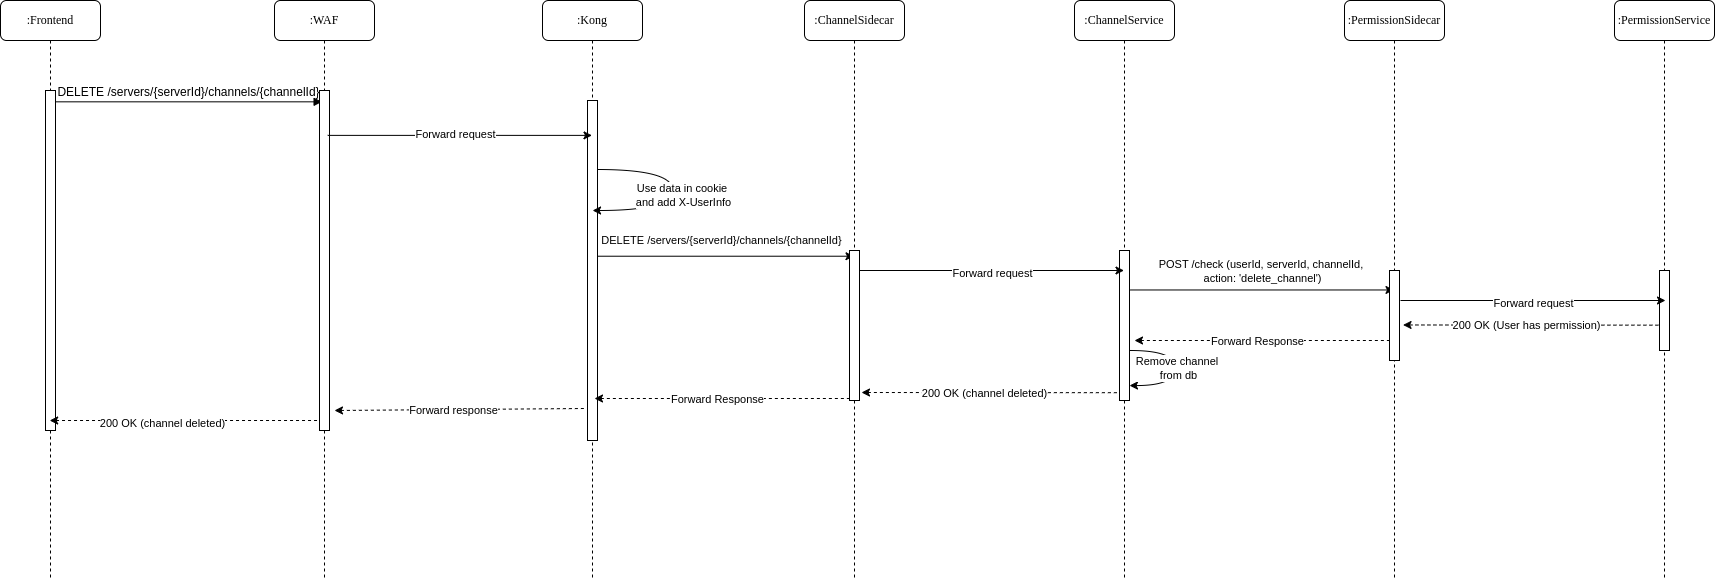

The diagram above was exported from draw.io. Its source (the exported page's mxGraphModel, read from the mxfile embedded in the PNG):
<mxGraphModel dx="2481" dy="868" grid="1" gridSize="10" guides="1" tooltips="1" connect="1" arrows="1" fold="1" page="1" pageScale="1" pageWidth="1100" pageHeight="850" background="none" math="0" shadow="0">
  <root>
    <mxCell id="0" />
    <mxCell id="1" parent="0" />
    <mxCell id="7baba1c4bc27f4b0-2" value=":Kong" style="shape=umlLifeline;perimeter=lifelinePerimeter;whiteSpace=wrap;html=1;container=1;collapsible=0;recursiveResize=0;outlineConnect=0;rounded=1;shadow=0;comic=0;labelBackgroundColor=none;strokeWidth=1;fontFamily=Verdana;fontSize=12;align=center;" parent="1" vertex="1">
      <mxGeometry x="508" y="80" width="100" height="580" as="geometry" />
    </mxCell>
    <mxCell id="7baba1c4bc27f4b0-10" value="" style="html=1;points=[];perimeter=orthogonalPerimeter;rounded=0;shadow=0;comic=0;labelBackgroundColor=none;strokeWidth=1;fontFamily=Verdana;fontSize=12;align=center;" parent="7baba1c4bc27f4b0-2" vertex="1">
      <mxGeometry x="45" y="100" width="10" height="340" as="geometry" />
    </mxCell>
    <mxCell id="Y6RR_-anOGQ3GIY04nwQ-1" value="" style="edgeStyle=orthogonalEdgeStyle;orthogonalLoop=1;jettySize=auto;html=1;rounded=0;curved=1;" edge="1" parent="7baba1c4bc27f4b0-2">
      <mxGeometry width="80" relative="1" as="geometry">
        <mxPoint x="55" y="169" as="sourcePoint" />
        <mxPoint x="50" y="210" as="targetPoint" />
        <Array as="points">
          <mxPoint x="130" y="169" />
          <mxPoint x="130" y="210" />
          <mxPoint x="50" y="210" />
        </Array>
      </mxGeometry>
    </mxCell>
    <mxCell id="Y6RR_-anOGQ3GIY04nwQ-2" value="Use data in cookie&amp;nbsp;&lt;div&gt;and add X-UserInfo&lt;/div&gt;" style="edgeLabel;html=1;align=center;verticalAlign=middle;resizable=0;points=[];" vertex="1" connectable="0" parent="Y6RR_-anOGQ3GIY04nwQ-1">
      <mxGeometry x="0.0146" relative="1" as="geometry">
        <mxPoint x="10" as="offset" />
      </mxGeometry>
    </mxCell>
    <mxCell id="Y6RR_-anOGQ3GIY04nwQ-34" value="" style="edgeStyle=none;orthogonalLoop=1;jettySize=auto;html=1;rounded=0;endArrow=none;startFill=1;startArrow=classic;dashed=1;entryX=0.146;entryY=0.988;entryDx=0;entryDy=0;entryPerimeter=0;" edge="1" parent="7baba1c4bc27f4b0-2">
      <mxGeometry width="80" relative="1" as="geometry">
        <mxPoint x="52" y="398" as="sourcePoint" />
        <mxPoint x="309" y="398" as="targetPoint" />
        <Array as="points" />
      </mxGeometry>
    </mxCell>
    <mxCell id="Y6RR_-anOGQ3GIY04nwQ-35" value="Forward Response" style="edgeLabel;html=1;align=center;verticalAlign=middle;resizable=0;points=[];" connectable="0" vertex="1" parent="Y6RR_-anOGQ3GIY04nwQ-34">
      <mxGeometry x="-0.0463" relative="1" as="geometry">
        <mxPoint as="offset" />
      </mxGeometry>
    </mxCell>
    <mxCell id="7baba1c4bc27f4b0-3" value=":PermissionService" style="shape=umlLifeline;perimeter=lifelinePerimeter;whiteSpace=wrap;html=1;container=1;collapsible=0;recursiveResize=0;outlineConnect=0;rounded=1;shadow=0;comic=0;labelBackgroundColor=none;strokeWidth=1;fontFamily=Verdana;fontSize=12;align=center;" parent="1" vertex="1">
      <mxGeometry x="1580" y="80" width="100" height="580" as="geometry" />
    </mxCell>
    <mxCell id="Y6RR_-anOGQ3GIY04nwQ-6" value="" style="html=1;points=[];perimeter=orthogonalPerimeter;rounded=0;shadow=0;comic=0;labelBackgroundColor=none;strokeWidth=1;fontFamily=Verdana;fontSize=12;align=center;" vertex="1" parent="7baba1c4bc27f4b0-3">
      <mxGeometry x="45" y="270" width="10" height="80" as="geometry" />
    </mxCell>
    <mxCell id="Y6RR_-anOGQ3GIY04nwQ-38" value="" style="edgeStyle=none;orthogonalLoop=1;jettySize=auto;html=1;rounded=0;endArrow=none;startFill=1;startArrow=classic;dashed=1;entryX=0.146;entryY=0.988;entryDx=0;entryDy=0;entryPerimeter=0;" edge="1" parent="7baba1c4bc27f4b0-3">
      <mxGeometry width="80" relative="1" as="geometry">
        <mxPoint x="-211.46000000000004" y="324.47" as="sourcePoint" />
        <mxPoint x="45" y="324.6700000000001" as="targetPoint" />
        <Array as="points" />
      </mxGeometry>
    </mxCell>
    <mxCell id="Y6RR_-anOGQ3GIY04nwQ-39" value="200 OK (User has permission)" style="edgeLabel;html=1;align=center;verticalAlign=middle;resizable=0;points=[];" connectable="0" vertex="1" parent="Y6RR_-anOGQ3GIY04nwQ-38">
      <mxGeometry x="-0.0463" relative="1" as="geometry">
        <mxPoint as="offset" />
      </mxGeometry>
    </mxCell>
    <mxCell id="7baba1c4bc27f4b0-5" value=":ChannelService" style="shape=umlLifeline;perimeter=lifelinePerimeter;whiteSpace=wrap;html=1;container=1;collapsible=0;recursiveResize=0;outlineConnect=0;rounded=1;shadow=0;comic=0;labelBackgroundColor=none;strokeWidth=1;fontFamily=Verdana;fontSize=12;align=center;" parent="1" vertex="1">
      <mxGeometry x="1040" y="80" width="100" height="580" as="geometry" />
    </mxCell>
    <mxCell id="viwqwEnNRNON0Ubnf2Oj-19" value="" style="html=1;points=[];perimeter=orthogonalPerimeter;rounded=0;shadow=0;comic=0;labelBackgroundColor=none;strokeWidth=1;fontFamily=Verdana;fontSize=12;align=center;" parent="7baba1c4bc27f4b0-5" vertex="1">
      <mxGeometry x="45" y="250" width="10" height="150" as="geometry" />
    </mxCell>
    <mxCell id="viwqwEnNRNON0Ubnf2Oj-22" value="" style="edgeStyle=orthogonalEdgeStyle;orthogonalLoop=1;jettySize=auto;html=1;rounded=0;curved=1;" parent="7baba1c4bc27f4b0-5" edge="1">
      <mxGeometry width="80" relative="1" as="geometry">
        <mxPoint x="56" y="350" as="sourcePoint" />
        <mxPoint x="55" y="385" as="targetPoint" />
        <Array as="points">
          <mxPoint x="101" y="350" />
          <mxPoint x="101" y="385" />
          <mxPoint x="55" y="385" />
        </Array>
      </mxGeometry>
    </mxCell>
    <mxCell id="viwqwEnNRNON0Ubnf2Oj-23" value="Remove channel&amp;nbsp;&lt;div&gt;from db&lt;/div&gt;" style="edgeLabel;html=1;align=center;verticalAlign=middle;resizable=0;points=[];" parent="viwqwEnNRNON0Ubnf2Oj-22" connectable="0" vertex="1">
      <mxGeometry x="-0.0097" y="2" relative="1" as="geometry">
        <mxPoint as="offset" />
      </mxGeometry>
    </mxCell>
    <mxCell id="Y6RR_-anOGQ3GIY04nwQ-7" value="" style="edgeStyle=none;orthogonalLoop=1;jettySize=auto;html=1;rounded=0;" edge="1" parent="7baba1c4bc27f4b0-5" target="Y6RR_-anOGQ3GIY04nwQ-32">
      <mxGeometry width="80" relative="1" as="geometry">
        <mxPoint x="56" y="289.47" as="sourcePoint" />
        <mxPoint x="136" y="289.47" as="targetPoint" />
        <Array as="points" />
      </mxGeometry>
    </mxCell>
    <mxCell id="Y6RR_-anOGQ3GIY04nwQ-8" value="POST /check (userId, serverId, channelId,&amp;nbsp;&lt;div&gt;action: 'delete_channel')&lt;/div&gt;" style="edgeLabel;html=1;align=center;verticalAlign=middle;resizable=0;points=[];" vertex="1" connectable="0" parent="Y6RR_-anOGQ3GIY04nwQ-7">
      <mxGeometry x="0.0995" relative="1" as="geometry">
        <mxPoint x="-14" y="-19" as="offset" />
      </mxGeometry>
    </mxCell>
    <mxCell id="7baba1c4bc27f4b0-8" value=":Frontend" style="shape=umlLifeline;perimeter=lifelinePerimeter;whiteSpace=wrap;html=1;container=1;collapsible=0;recursiveResize=0;outlineConnect=0;rounded=1;shadow=0;comic=0;labelBackgroundColor=none;strokeWidth=1;fontFamily=Verdana;fontSize=12;align=center;" parent="1" vertex="1">
      <mxGeometry x="-34" y="80" width="100" height="580" as="geometry" />
    </mxCell>
    <mxCell id="7baba1c4bc27f4b0-9" value="" style="html=1;points=[];perimeter=orthogonalPerimeter;rounded=0;shadow=0;comic=0;labelBackgroundColor=none;strokeWidth=1;fontFamily=Verdana;fontSize=12;align=center;" parent="7baba1c4bc27f4b0-8" vertex="1">
      <mxGeometry x="45" y="90" width="10" height="340" as="geometry" />
    </mxCell>
    <mxCell id="7baba1c4bc27f4b0-11" value="&lt;font face=&quot;Helvetica&quot;&gt;DELETE /servers/{serverId}/channels/{channelId}&lt;/font&gt;" style="html=1;verticalAlign=bottom;endArrow=block;labelBackgroundColor=none;fontFamily=Verdana;fontSize=12;edgeStyle=elbowEdgeStyle;elbow=vertical;entryX=0.26;entryY=0.032;entryDx=0;entryDy=0;entryPerimeter=0;" parent="1" source="7baba1c4bc27f4b0-9" target="Y6RR_-anOGQ3GIY04nwQ-14" edge="1">
      <mxGeometry relative="1" as="geometry">
        <mxPoint x="220" y="190" as="sourcePoint" />
        <mxPoint x="250" y="180" as="targetPoint" />
      </mxGeometry>
    </mxCell>
    <mxCell id="viwqwEnNRNON0Ubnf2Oj-24" value="" style="edgeStyle=none;orthogonalLoop=1;jettySize=auto;html=1;rounded=0;endArrow=none;startFill=1;startArrow=classic;dashed=1;entryX=0.146;entryY=0.988;entryDx=0;entryDy=0;entryPerimeter=0;" parent="1" edge="1">
      <mxGeometry width="80" relative="1" as="geometry">
        <mxPoint x="827" y="472" as="sourcePoint" />
        <mxPoint x="1083.46" y="472.20000000000005" as="targetPoint" />
        <Array as="points" />
      </mxGeometry>
    </mxCell>
    <mxCell id="viwqwEnNRNON0Ubnf2Oj-25" value="200 OK (channel deleted)" style="edgeLabel;html=1;align=center;verticalAlign=middle;resizable=0;points=[];" parent="viwqwEnNRNON0Ubnf2Oj-24" connectable="0" vertex="1">
      <mxGeometry x="-0.0463" relative="1" as="geometry">
        <mxPoint as="offset" />
      </mxGeometry>
    </mxCell>
    <mxCell id="viwqwEnNRNON0Ubnf2Oj-28" value="" style="edgeStyle=none;orthogonalLoop=1;jettySize=auto;html=1;rounded=0;endArrow=none;startFill=1;startArrow=classic;dashed=1;" parent="1" source="7baba1c4bc27f4b0-8" edge="1">
      <mxGeometry width="80" relative="1" as="geometry">
        <mxPoint x="152" y="500" as="sourcePoint" />
        <mxPoint x="290" y="500" as="targetPoint" />
        <Array as="points" />
      </mxGeometry>
    </mxCell>
    <mxCell id="viwqwEnNRNON0Ubnf2Oj-29" value="&lt;span style=&quot;color: rgba(0, 0, 0, 0); font-family: monospace; font-size: 0px; text-align: start; background-color: rgb(251, 251, 251);&quot;&gt;%3CmxGraphModel%3E%3Croot%3E%3CmxCell%20id%3D%220%22%2F%3E%3CmxCell%20id%3D%221%22%20parent%3D%220%22%2F%3E%3CmxCell%20id%3D%222%22%20value%3D%22200%20OK%20(channel%20deleted)%22%20style%3D%22edgeLabel%3Bhtml%3D1%3Balign%3Dcenter%3BverticalAlign%3Dmiddle%3Bresizable%3D0%3Bpoints%3D%5B%5D%3B%22%20vertex%3D%221%22%20connectable%3D%220%22%20parent%3D%221%22%3E%3CmxGeometry%20x%3D%221184.4999999999995%22%20y%3D%22478.9200000000001%22%20as%3D%22geometry%22%2F%3E%3C%2FmxCell%3E%3C%2Froot%3E%3C%2FmxGraphModel%3E&lt;/span&gt;" style="edgeLabel;html=1;align=center;verticalAlign=middle;resizable=0;points=[];" parent="viwqwEnNRNON0Ubnf2Oj-28" connectable="0" vertex="1">
      <mxGeometry x="-0.0463" relative="1" as="geometry">
        <mxPoint as="offset" />
      </mxGeometry>
    </mxCell>
    <mxCell id="viwqwEnNRNON0Ubnf2Oj-33" value="200 OK (channel deleted)" style="edgeLabel;html=1;align=center;verticalAlign=middle;resizable=0;points=[];" parent="1" connectable="0" vertex="1">
      <mxGeometry x="209.99999999999955" y="500.00000000000006" as="geometry">
        <mxPoint x="-83" y="2" as="offset" />
      </mxGeometry>
    </mxCell>
    <mxCell id="viwqwEnNRNON0Ubnf2Oj-15" value="" style="edgeStyle=none;orthogonalLoop=1;jettySize=auto;html=1;rounded=0;exitX=1.033;exitY=0.458;exitDx=0;exitDy=0;exitPerimeter=0;" parent="1" target="Y6RR_-anOGQ3GIY04nwQ-24" edge="1" source="7baba1c4bc27f4b0-10">
      <mxGeometry width="80" relative="1" as="geometry">
        <mxPoint x="435" y="350" as="sourcePoint" />
        <mxPoint x="760" y="336" as="targetPoint" />
        <Array as="points" />
      </mxGeometry>
    </mxCell>
    <mxCell id="viwqwEnNRNON0Ubnf2Oj-16" value="DELETE /servers/{serverId}/channels/{channelId}" style="edgeLabel;html=1;align=center;verticalAlign=middle;resizable=0;points=[];" parent="viwqwEnNRNON0Ubnf2Oj-15" connectable="0" vertex="1">
      <mxGeometry x="-0.1883" relative="1" as="geometry">
        <mxPoint x="19" y="-16" as="offset" />
      </mxGeometry>
    </mxCell>
    <mxCell id="Y6RR_-anOGQ3GIY04nwQ-13" value=":WAF" style="shape=umlLifeline;perimeter=lifelinePerimeter;whiteSpace=wrap;html=1;container=1;collapsible=0;recursiveResize=0;outlineConnect=0;rounded=1;shadow=0;comic=0;labelBackgroundColor=none;strokeWidth=1;fontFamily=Verdana;fontSize=12;align=center;" vertex="1" parent="1">
      <mxGeometry x="240" y="80" width="100" height="580" as="geometry" />
    </mxCell>
    <mxCell id="Y6RR_-anOGQ3GIY04nwQ-14" value="" style="html=1;points=[];perimeter=orthogonalPerimeter;rounded=0;shadow=0;comic=0;labelBackgroundColor=none;strokeWidth=1;fontFamily=Verdana;fontSize=12;align=center;" vertex="1" parent="Y6RR_-anOGQ3GIY04nwQ-13">
      <mxGeometry x="45" y="90" width="10" height="340" as="geometry" />
    </mxCell>
    <mxCell id="Y6RR_-anOGQ3GIY04nwQ-22" value="" style="edgeStyle=none;orthogonalLoop=1;jettySize=auto;html=1;rounded=0;endArrow=none;startFill=1;startArrow=classic;dashed=1;entryX=0.146;entryY=0.988;entryDx=0;entryDy=0;entryPerimeter=0;" edge="1" parent="Y6RR_-anOGQ3GIY04nwQ-13">
      <mxGeometry width="80" relative="1" as="geometry">
        <mxPoint x="60" y="410" as="sourcePoint" />
        <mxPoint x="310" y="408" as="targetPoint" />
        <Array as="points" />
      </mxGeometry>
    </mxCell>
    <mxCell id="Y6RR_-anOGQ3GIY04nwQ-23" value="Forward response" style="edgeLabel;html=1;align=center;verticalAlign=middle;resizable=0;points=[];" connectable="0" vertex="1" parent="Y6RR_-anOGQ3GIY04nwQ-22">
      <mxGeometry x="-0.0463" relative="1" as="geometry">
        <mxPoint as="offset" />
      </mxGeometry>
    </mxCell>
    <mxCell id="Y6RR_-anOGQ3GIY04nwQ-19" value="" style="edgeStyle=none;orthogonalLoop=1;jettySize=auto;html=1;rounded=0;exitX=0.82;exitY=0.182;exitDx=0;exitDy=0;exitPerimeter=0;" edge="1" parent="1">
      <mxGeometry width="80" relative="1" as="geometry">
        <mxPoint x="293.1999999999998" y="214.8800000000001" as="sourcePoint" />
        <mxPoint x="557.5" y="214.8800000000001" as="targetPoint" />
        <Array as="points" />
      </mxGeometry>
    </mxCell>
    <mxCell id="Y6RR_-anOGQ3GIY04nwQ-21" value="Forward request" style="edgeLabel;html=1;align=center;verticalAlign=middle;resizable=0;points=[];" vertex="1" connectable="0" parent="Y6RR_-anOGQ3GIY04nwQ-19">
      <mxGeometry x="-0.0431" y="2" relative="1" as="geometry">
        <mxPoint as="offset" />
      </mxGeometry>
    </mxCell>
    <mxCell id="Y6RR_-anOGQ3GIY04nwQ-24" value=":ChannelSidecar" style="shape=umlLifeline;perimeter=lifelinePerimeter;whiteSpace=wrap;html=1;container=1;collapsible=0;recursiveResize=0;outlineConnect=0;rounded=1;shadow=0;comic=0;labelBackgroundColor=none;strokeWidth=1;fontFamily=Verdana;fontSize=12;align=center;" vertex="1" parent="1">
      <mxGeometry x="770" y="80" width="100" height="580" as="geometry" />
    </mxCell>
    <mxCell id="Y6RR_-anOGQ3GIY04nwQ-25" value="" style="html=1;points=[];perimeter=orthogonalPerimeter;rounded=0;shadow=0;comic=0;labelBackgroundColor=none;strokeWidth=1;fontFamily=Verdana;fontSize=12;align=center;" vertex="1" parent="Y6RR_-anOGQ3GIY04nwQ-24">
      <mxGeometry x="45" y="250" width="10" height="150" as="geometry" />
    </mxCell>
    <mxCell id="Y6RR_-anOGQ3GIY04nwQ-30" value="" style="edgeStyle=none;orthogonalLoop=1;jettySize=auto;html=1;rounded=0;" edge="1" parent="1" target="7baba1c4bc27f4b0-5">
      <mxGeometry width="80" relative="1" as="geometry">
        <mxPoint x="825" y="350" as="sourcePoint" />
        <mxPoint x="905" y="350" as="targetPoint" />
        <Array as="points" />
      </mxGeometry>
    </mxCell>
    <mxCell id="Y6RR_-anOGQ3GIY04nwQ-31" value="Forward request" style="edgeLabel;html=1;align=center;verticalAlign=middle;resizable=0;points=[];" vertex="1" connectable="0" parent="Y6RR_-anOGQ3GIY04nwQ-30">
      <mxGeometry x="-0.0012" y="-2" relative="1" as="geometry">
        <mxPoint as="offset" />
      </mxGeometry>
    </mxCell>
    <mxCell id="Y6RR_-anOGQ3GIY04nwQ-32" value=":PermissionSidecar" style="shape=umlLifeline;perimeter=lifelinePerimeter;whiteSpace=wrap;html=1;container=1;collapsible=0;recursiveResize=0;outlineConnect=0;rounded=1;shadow=0;comic=0;labelBackgroundColor=none;strokeWidth=1;fontFamily=Verdana;fontSize=12;align=center;" vertex="1" parent="1">
      <mxGeometry x="1310" y="80" width="100" height="580" as="geometry" />
    </mxCell>
    <mxCell id="Y6RR_-anOGQ3GIY04nwQ-33" value="" style="html=1;points=[];perimeter=orthogonalPerimeter;rounded=0;shadow=0;comic=0;labelBackgroundColor=none;strokeWidth=1;fontFamily=Verdana;fontSize=12;align=center;" vertex="1" parent="Y6RR_-anOGQ3GIY04nwQ-32">
      <mxGeometry x="45" y="270" width="10" height="90" as="geometry" />
    </mxCell>
    <mxCell id="Y6RR_-anOGQ3GIY04nwQ-36" value="" style="edgeStyle=none;orthogonalLoop=1;jettySize=auto;html=1;rounded=0;" edge="1" parent="1">
      <mxGeometry width="80" relative="1" as="geometry">
        <mxPoint x="1366" y="380" as="sourcePoint" />
        <mxPoint x="1631" y="380" as="targetPoint" />
        <Array as="points" />
      </mxGeometry>
    </mxCell>
    <mxCell id="Y6RR_-anOGQ3GIY04nwQ-37" value="Forward request" style="edgeLabel;html=1;align=center;verticalAlign=middle;resizable=0;points=[];" vertex="1" connectable="0" parent="Y6RR_-anOGQ3GIY04nwQ-36">
      <mxGeometry x="-0.0012" y="-2" relative="1" as="geometry">
        <mxPoint as="offset" />
      </mxGeometry>
    </mxCell>
    <mxCell id="Y6RR_-anOGQ3GIY04nwQ-40" value="" style="edgeStyle=none;orthogonalLoop=1;jettySize=auto;html=1;rounded=0;endArrow=none;startFill=1;startArrow=classic;dashed=1;entryX=0.146;entryY=0.988;entryDx=0;entryDy=0;entryPerimeter=0;" edge="1" parent="1">
      <mxGeometry width="80" relative="1" as="geometry">
        <mxPoint x="1100" y="420" as="sourcePoint" />
        <mxPoint x="1357" y="420" as="targetPoint" />
        <Array as="points" />
      </mxGeometry>
    </mxCell>
    <mxCell id="Y6RR_-anOGQ3GIY04nwQ-41" value="Forward Response" style="edgeLabel;html=1;align=center;verticalAlign=middle;resizable=0;points=[];" connectable="0" vertex="1" parent="Y6RR_-anOGQ3GIY04nwQ-40">
      <mxGeometry x="-0.0463" relative="1" as="geometry">
        <mxPoint as="offset" />
      </mxGeometry>
    </mxCell>
  </root>
</mxGraphModel>